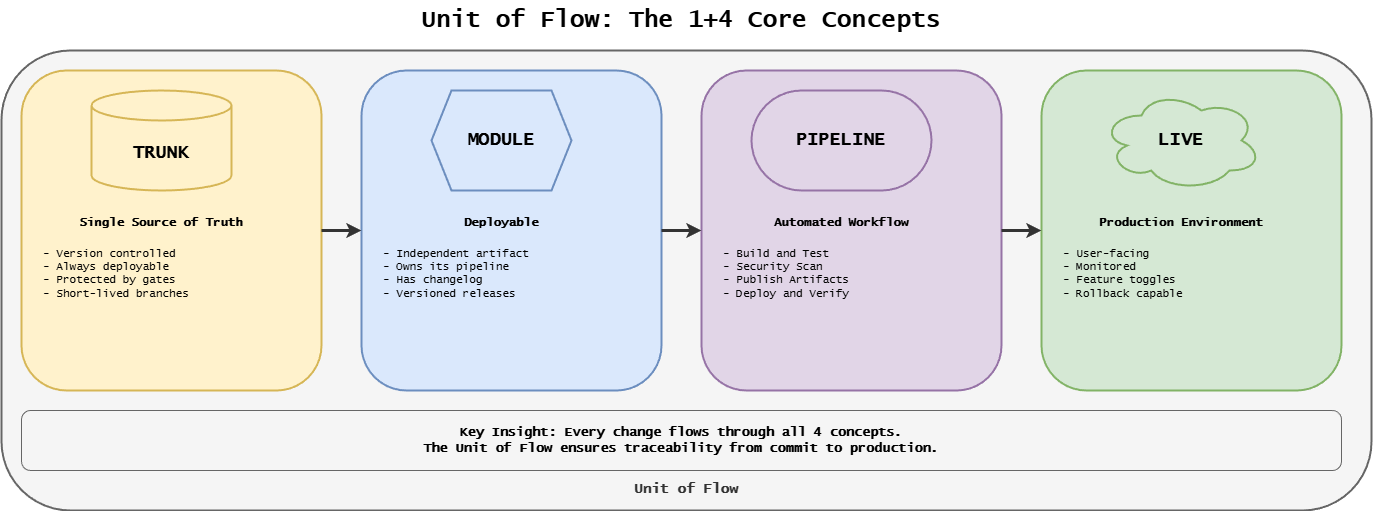

The diagram above was exported from draw.io. Its source (the exported page's mxGraphModel, read from the mxfile embedded in the PNG):
<mxGraphModel dx="2323" dy="1503" grid="1" gridSize="10" guides="1" tooltips="1" connect="1" arrows="1" fold="1" page="1" pageScale="1" pageWidth="1400" pageHeight="550" background="#ffffff" math="0" shadow="0">
  <root>
    <mxCell id="0" />
    <mxCell id="1" parent="0" />
    <mxCell id="2" value="&lt;div&gt;&lt;br&gt;&lt;/div&gt;&lt;div&gt;&lt;br&gt;&lt;/div&gt;&lt;div&gt;&lt;br&gt;&lt;/div&gt;&lt;div&gt;&lt;br&gt;&lt;/div&gt;&lt;div&gt;&lt;br&gt;&lt;/div&gt;&lt;div&gt;&lt;br&gt;&lt;/div&gt;&lt;div&gt;&lt;br&gt;&lt;/div&gt;&lt;div&gt;&lt;br&gt;&lt;/div&gt;&lt;div&gt;&lt;br&gt;&lt;/div&gt;&lt;div&gt;&lt;br&gt;&lt;/div&gt;&lt;div&gt;&lt;br&gt;&lt;/div&gt;&lt;div&gt;&lt;br&gt;&lt;/div&gt;&lt;div&gt;&lt;br&gt;&lt;/div&gt;&lt;div&gt;&lt;br&gt;&lt;/div&gt;&lt;div&gt;&lt;br&gt;&lt;/div&gt;&lt;div&gt;&lt;br&gt;&lt;/div&gt;&lt;div&gt;&lt;br&gt;&lt;/div&gt;&lt;div&gt;&lt;br&gt;&lt;/div&gt;&lt;div&gt;&lt;br&gt;&lt;/div&gt;&lt;div&gt;&lt;br&gt;&lt;/div&gt;&lt;div&gt;&lt;br&gt;&lt;/div&gt;&lt;div&gt;&lt;br&gt;&lt;/div&gt;&lt;div&gt;&lt;br&gt;&lt;/div&gt;&lt;div&gt;&lt;br&gt;&lt;/div&gt;&lt;div&gt;&lt;br&gt;&lt;/div&gt;&lt;div&gt;&lt;br&gt;&lt;/div&gt;&lt;div&gt;&lt;br&gt;&lt;/div&gt;&lt;div&gt;&lt;br&gt;&lt;/div&gt;&lt;div&gt;&lt;br&gt;&lt;/div&gt;&lt;b&gt;&lt;font style=&quot;font-size: 14px;&quot; face=&quot;Lucida Console&quot;&gt;Unit of Flow&lt;/font&gt;&lt;/b&gt;" style="rounded=1;whiteSpace=wrap;html=1;fillColor=#f5f5f5;strokeColor=#666666;strokeWidth=2;fontColor=#333333;" vertex="1" parent="1">
      <mxGeometry x="20" y="60" width="1370" height="460" as="geometry" />
    </mxCell>
    <mxCell id="title" value="Unit of Flow: The 1+4 Core Concepts" style="text;html=1;strokeColor=none;fillColor=none;align=center;verticalAlign=middle;whiteSpace=wrap;rounded=0;fontFamily=Lucida Console;fontStyle=1;fontSize=24;" parent="1" vertex="1">
      <mxGeometry x="350" y="10" width="700" height="40" as="geometry" />
    </mxCell>
    <mxCell id="trunk-box" value="" style="rounded=1;whiteSpace=wrap;html=1;fillColor=#fff2cc;strokeColor=#d6b656;strokeWidth=2;" parent="1" vertex="1">
      <mxGeometry x="40" y="80" width="300" height="320" as="geometry" />
    </mxCell>
    <mxCell id="trunk" value="TRUNK" style="shape=cylinder3;whiteSpace=wrap;html=1;boundedLbl=1;backgroundOutline=1;size=15;fontFamily=Lucida Console;fontStyle=1;fillColor=#fff2cc;strokeColor=#d6b656;fontSize=18;strokeWidth=2;" parent="1" vertex="1">
      <mxGeometry x="110" y="100" width="140" height="100" as="geometry" />
    </mxCell>
    <mxCell id="trunk-title" value="Single Source of Truth" style="text;html=1;strokeColor=none;fillColor=none;align=center;verticalAlign=middle;whiteSpace=wrap;rounded=0;fontFamily=Lucida Console;fontStyle=1;fontSize=12;" parent="1" vertex="1">
      <mxGeometry x="70" y="220" width="220" height="25" as="geometry" />
    </mxCell>
    <mxCell id="trunk-desc" value="- Version controlled&#10;- Always deployable&#10;- Protected by gates&#10;- Short-lived branches" style="text;html=1;strokeColor=none;fillColor=none;align=left;verticalAlign=top;whiteSpace=wrap;rounded=0;fontFamily=Lucida Console;fontSize=11;" parent="1" vertex="1">
      <mxGeometry x="60" y="250" width="260" height="100" as="geometry" />
    </mxCell>
    <mxCell id="module-box" value="" style="rounded=1;whiteSpace=wrap;html=1;fillColor=#dae8fc;strokeColor=#6c8ebf;strokeWidth=2;" parent="1" vertex="1">
      <mxGeometry x="380" y="80" width="300" height="320" as="geometry" />
    </mxCell>
    <mxCell id="module" value="MODULE" style="shape=hexagon;perimeter=hexagonPerimeter2;whiteSpace=wrap;html=1;fixedSize=1;fontFamily=Lucida Console;fontStyle=1;fontSize=18;fillColor=#dae8fc;strokeColor=#6c8ebf;strokeWidth=2;" parent="1" vertex="1">
      <mxGeometry x="450" y="100" width="140" height="100" as="geometry" />
    </mxCell>
    <mxCell id="module-title" value="Deployable" style="text;html=1;strokeColor=none;fillColor=none;align=center;verticalAlign=middle;whiteSpace=wrap;rounded=0;fontFamily=Lucida Console;fontStyle=1;fontSize=12;" parent="1" vertex="1">
      <mxGeometry x="410" y="220" width="220" height="25" as="geometry" />
    </mxCell>
    <mxCell id="module-desc" value="- Independent artifact&#10;- Owns its pipeline&#10;- Has changelog&#10;- Versioned releases" style="text;html=1;strokeColor=none;fillColor=none;align=left;verticalAlign=top;whiteSpace=wrap;rounded=0;fontFamily=Lucida Console;fontSize=11;" parent="1" vertex="1">
      <mxGeometry x="400" y="250" width="260" height="100" as="geometry" />
    </mxCell>
    <mxCell id="pipeline-box" value="" style="rounded=1;whiteSpace=wrap;html=1;fillColor=#e1d5e7;strokeColor=#9673a6;strokeWidth=2;" parent="1" vertex="1">
      <mxGeometry x="720" y="80" width="300" height="320" as="geometry" />
    </mxCell>
    <mxCell id="pipeline" value="PIPELINE" style="rounded=1;whiteSpace=wrap;html=1;fontFamily=Lucida Console;fontStyle=1;fontSize=18;fillColor=#e1d5e7;strokeColor=#9673a6;strokeWidth=2;arcSize=50;" parent="1" vertex="1">
      <mxGeometry x="770" y="100" width="180" height="100" as="geometry" />
    </mxCell>
    <mxCell id="pipeline-title" value="Automated Workflow" style="text;html=1;strokeColor=none;fillColor=none;align=center;verticalAlign=middle;whiteSpace=wrap;rounded=0;fontFamily=Lucida Console;fontStyle=1;fontSize=12;" parent="1" vertex="1">
      <mxGeometry x="750" y="220" width="220" height="25" as="geometry" />
    </mxCell>
    <mxCell id="pipeline-desc" value="- Build and Test&#10;- Security Scan&#10;- Publish Artifacts&#10;- Deploy and Verify" style="text;html=1;strokeColor=none;fillColor=none;align=left;verticalAlign=top;whiteSpace=wrap;rounded=0;fontFamily=Lucida Console;fontSize=11;" parent="1" vertex="1">
      <mxGeometry x="740" y="250" width="260" height="100" as="geometry" />
    </mxCell>
    <mxCell id="live-box" value="" style="rounded=1;whiteSpace=wrap;html=1;fillColor=#d5e8d4;strokeColor=#82b366;strokeWidth=2;" parent="1" vertex="1">
      <mxGeometry x="1060" y="80" width="300" height="320" as="geometry" />
    </mxCell>
    <mxCell id="live" value="LIVE" style="ellipse;shape=cloud;whiteSpace=wrap;html=1;fontFamily=Lucida Console;fontStyle=1;fontSize=18;fillColor=#d5e8d4;strokeColor=#82b366;strokeWidth=2;" parent="1" vertex="1">
      <mxGeometry x="1120" y="100" width="160" height="100" as="geometry" />
    </mxCell>
    <mxCell id="live-title" value="Production Environment" style="text;html=1;strokeColor=none;fillColor=none;align=center;verticalAlign=middle;whiteSpace=wrap;rounded=0;fontFamily=Lucida Console;fontStyle=1;fontSize=12;" parent="1" vertex="1">
      <mxGeometry x="1090" y="220" width="220" height="25" as="geometry" />
    </mxCell>
    <mxCell id="live-desc" value="- User-facing&#10;- Monitored&#10;- Feature toggles&#10;- Rollback capable" style="text;html=1;strokeColor=none;fillColor=none;align=left;verticalAlign=top;whiteSpace=wrap;rounded=0;fontFamily=Lucida Console;fontSize=11;" parent="1" vertex="1">
      <mxGeometry x="1080" y="250" width="260" height="100" as="geometry" />
    </mxCell>
    <mxCell id="flow1" value="" style="endArrow=classic;html=1;strokeWidth=3;strokeColor=#333333;exitX=1;exitY=0.5;exitDx=0;exitDy=0;entryX=0;entryY=0.5;entryDx=0;entryDy=0;" parent="1" source="trunk-box" target="module-box" edge="1">
      <mxGeometry relative="1" as="geometry">
        <mxPoint x="340" y="150" as="sourcePoint" />
        <mxPoint x="380" y="150" as="targetPoint" />
      </mxGeometry>
    </mxCell>
    <mxCell id="flow2" value="" style="endArrow=classic;html=1;strokeWidth=3;strokeColor=#333333;exitX=1;exitY=0.5;exitDx=0;exitDy=0;entryX=0;entryY=0.5;entryDx=0;entryDy=0;" parent="1" source="module-box" target="pipeline-box" edge="1">
      <mxGeometry relative="1" as="geometry">
        <mxPoint x="680" y="150" as="sourcePoint" />
        <mxPoint x="720" y="150" as="targetPoint" />
      </mxGeometry>
    </mxCell>
    <mxCell id="flow3" value="" style="endArrow=classic;html=1;strokeWidth=3;strokeColor=#333333;exitX=1;exitY=0.5;exitDx=0;exitDy=0;entryX=0;entryY=0.5;entryDx=0;entryDy=0;" parent="1" source="pipeline-box" target="live-box" edge="1">
      <mxGeometry relative="1" as="geometry">
        <mxPoint x="1020" y="150" as="sourcePoint" />
        <mxPoint x="1060" y="150" as="targetPoint" />
      </mxGeometry>
    </mxCell>
    <mxCell id="insight-box" value="" style="rounded=1;whiteSpace=wrap;html=1;fillColor=#f5f5f5;strokeColor=#666666;strokeWidth=1;" parent="1" vertex="1">
      <mxGeometry x="40" y="420" width="1320" height="60" as="geometry" />
    </mxCell>
    <mxCell id="insight" value="Key Insight: Every change flows through all 4 concepts.&lt;br&gt;The Unit of Flow ensures traceability from commit to production." style="text;html=1;strokeColor=none;fillColor=none;align=center;verticalAlign=middle;whiteSpace=wrap;rounded=0;fontFamily=Lucida Console;fontStyle=1;fontSize=13;" parent="1" vertex="1">
      <mxGeometry x="60" y="435" width="1280" height="30" as="geometry" />
    </mxCell>
  </root>
</mxGraphModel>